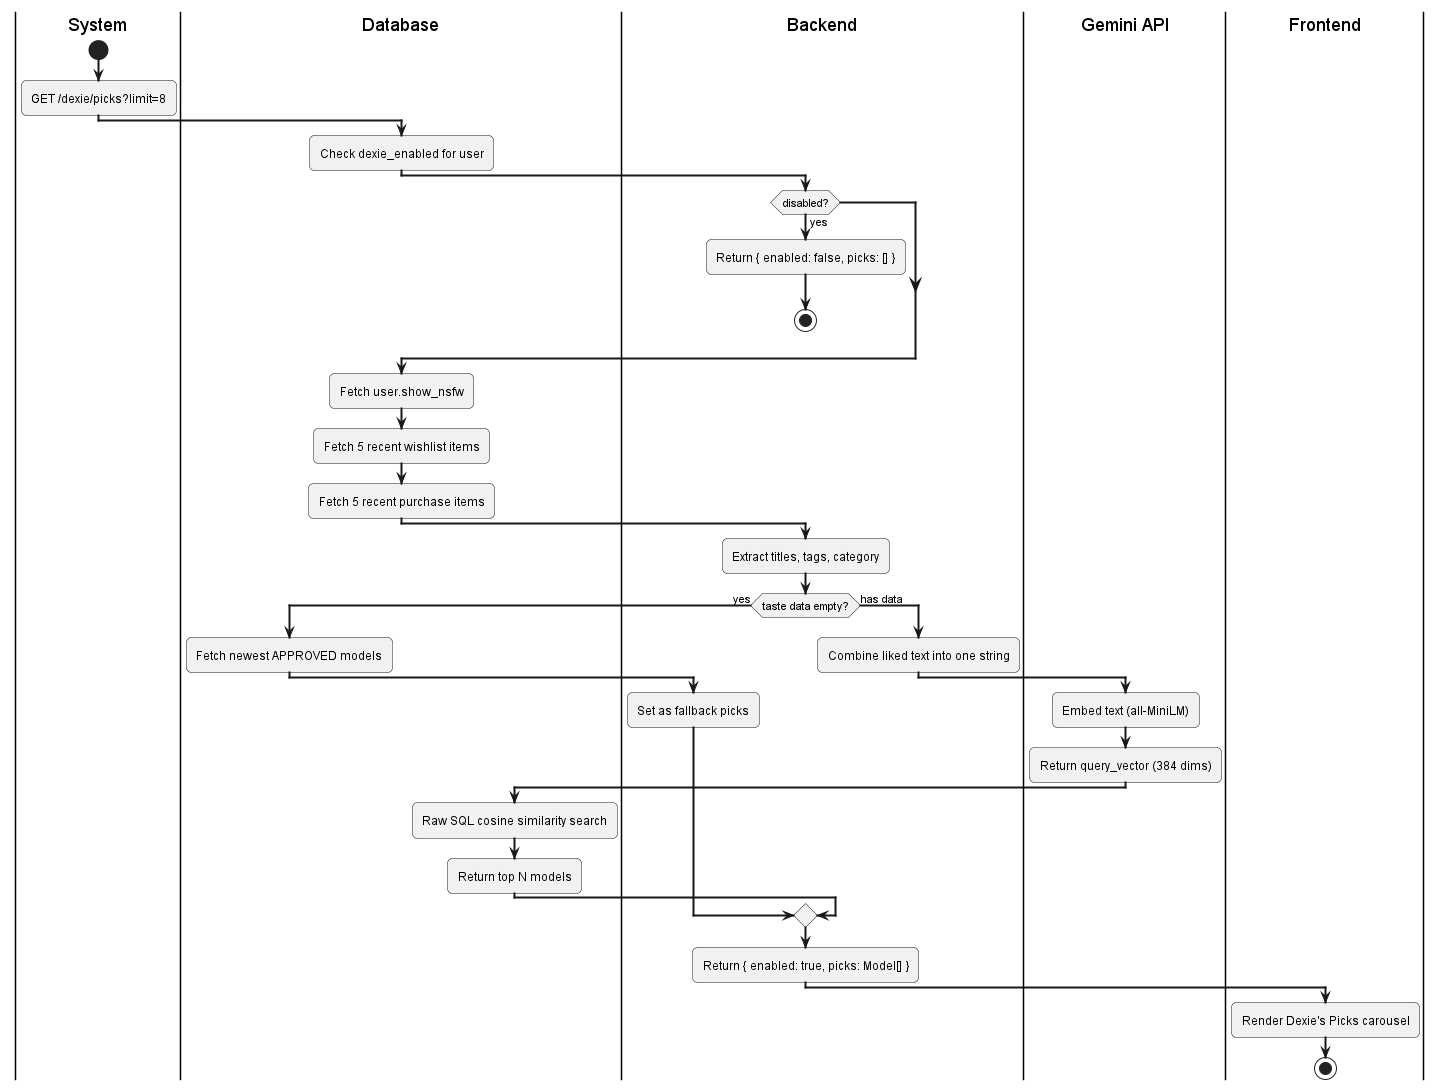

The diagram above was rendered by PlantUML. Its source (embedded in the PNG):
@startuml
skinparam activityArrowThickness 2
skinparam roundcorner 10

|System|
start
:GET /dexie/picks?limit=8;

|Database|
:Check dexie_enabled for user;

|Backend|
if (disabled?) then (yes)
  :Return { enabled: false, picks: [] };
  stop
endif

|Database|
:Fetch user.show_nsfw;
:Fetch 5 recent wishlist items;
:Fetch 5 recent purchase items;

|Backend|
:Extract titles, tags, category;
if (taste data empty?) then (yes)
  |Database|
  :Fetch newest APPROVED models;
  |Backend|
  :Set as fallback picks;
else (has data)
  :Combine liked text into one string;
  
  |Gemini API|
  :Embed text (all-MiniLM);
  :Return query_vector (384 dims);
  
  |Database|
  :Raw SQL cosine similarity search;
  :Return top N models;
endif

|Backend|
:Return { enabled: true, picks: Model[] };

|Frontend|
:Render Dexie's Picks carousel;
stop
@enduml